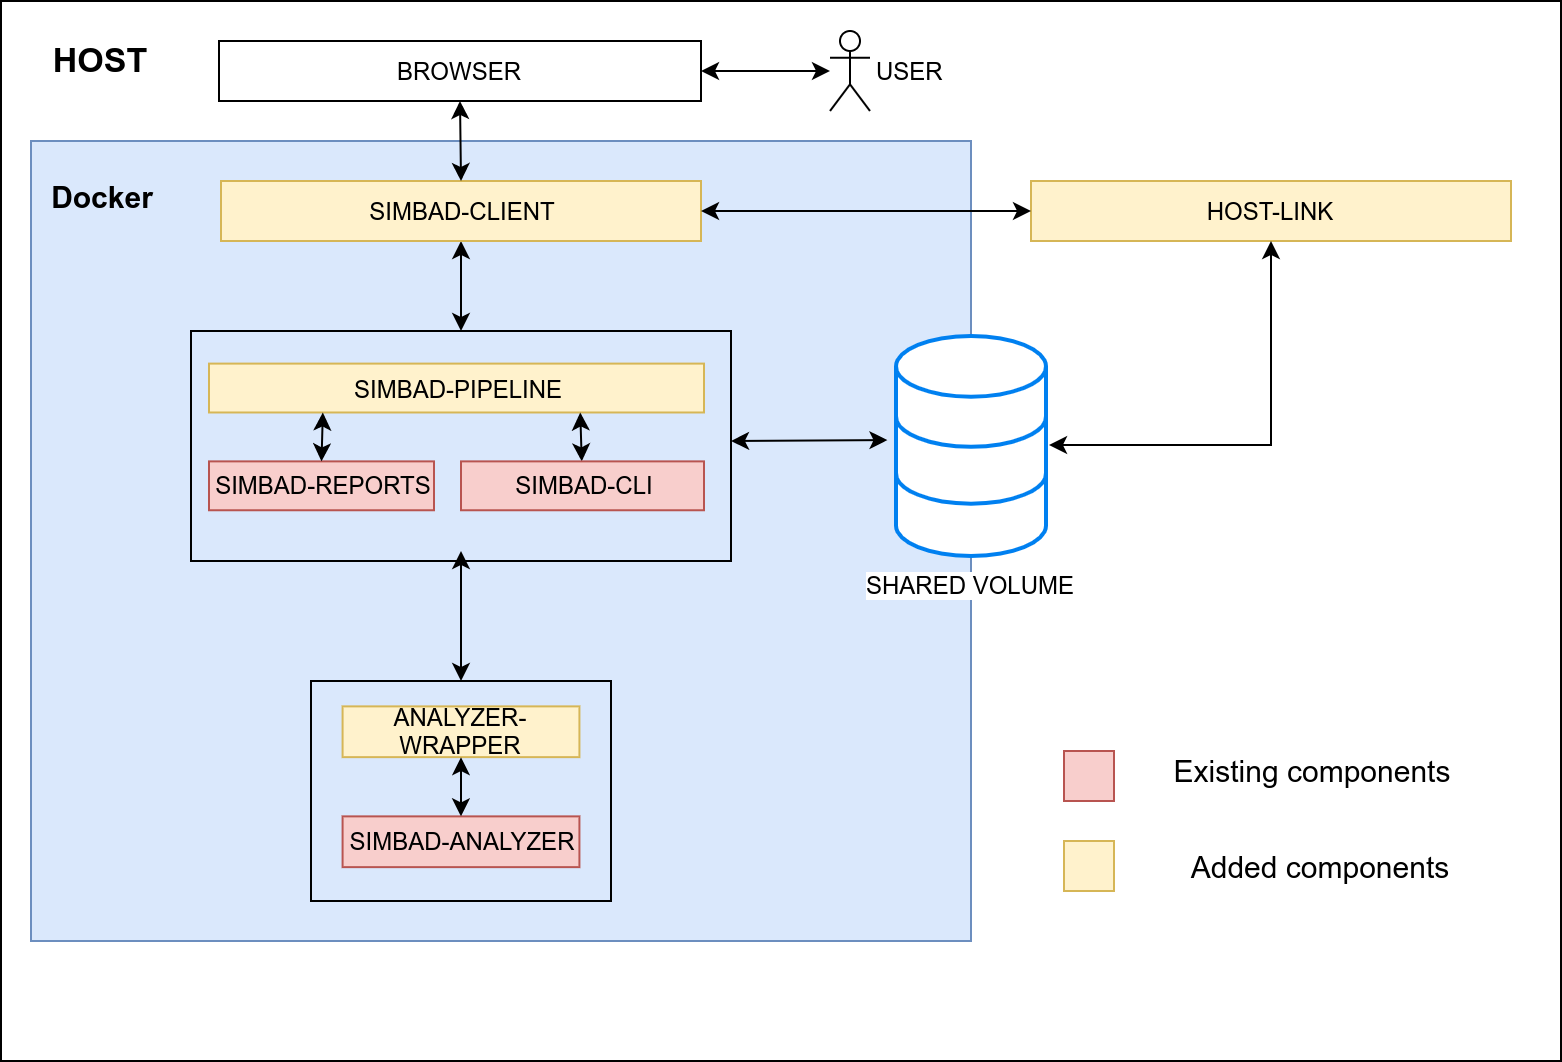

The diagram above was exported from draw.io. Its source (the exported page's mxGraphModel, read from the mxfile embedded in the PNG):
<mxGraphModel dx="1422" dy="775" grid="1" gridSize="10" guides="1" tooltips="1" connect="1" arrows="1" fold="1" page="1" pageScale="1" pageWidth="850" pageHeight="1100" math="0" shadow="0">
  <root>
    <mxCell id="0" />
    <mxCell id="1" parent="0" />
    <mxCell id="VcYQAGGW2fuoljfgVPR6-26" value="" style="rounded=0;whiteSpace=wrap;html=1;fillColor=none;" parent="1" vertex="1">
      <mxGeometry x="130" y="195" width="270" height="110" as="geometry" />
    </mxCell>
    <mxCell id="VcYQAGGW2fuoljfgVPR6-2" value="" style="rounded=0;whiteSpace=wrap;html=1;" parent="1" vertex="1">
      <mxGeometry x="35" y="30" width="780" height="530" as="geometry" />
    </mxCell>
    <mxCell id="VcYQAGGW2fuoljfgVPR6-4" value="HOST" style="text;html=1;strokeColor=none;fillColor=none;align=center;verticalAlign=middle;whiteSpace=wrap;rounded=0;fontSize=17;fontStyle=1" parent="1" vertex="1">
      <mxGeometry x="40" y="40" width="90" height="40" as="geometry" />
    </mxCell>
    <mxCell id="VcYQAGGW2fuoljfgVPR6-6" value="" style="rounded=0;whiteSpace=wrap;html=1;fillColor=#dae8fc;strokeColor=#6c8ebf;" parent="1" vertex="1">
      <mxGeometry x="50" y="100" width="470" height="400" as="geometry" />
    </mxCell>
    <mxCell id="VcYQAGGW2fuoljfgVPR6-7" value="&lt;b style=&quot;font-size: 15px;&quot;&gt;Docker&lt;/b&gt;" style="text;html=1;strokeColor=none;fillColor=none;align=center;verticalAlign=middle;whiteSpace=wrap;rounded=0;fontSize=15;" parent="1" vertex="1">
      <mxGeometry x="40" y="105" width="90" height="45" as="geometry" />
    </mxCell>
    <mxCell id="VcYQAGGW2fuoljfgVPR6-11" value="USER&lt;br&gt;" style="shape=umlActor;verticalLabelPosition=middle;labelBackgroundColor=#ffffff;verticalAlign=middle;html=1;outlineConnect=0;labelPosition=right;align=left;" parent="1" vertex="1">
      <mxGeometry x="449.5" y="45" width="20" height="40" as="geometry" />
    </mxCell>
    <mxCell id="VcYQAGGW2fuoljfgVPR6-56" value="" style="edgeStyle=orthogonalEdgeStyle;rounded=0;orthogonalLoop=1;jettySize=auto;html=1;startArrow=classic;startFill=1;fontSize=15;" parent="1" source="VcYQAGGW2fuoljfgVPR6-15" target="VcYQAGGW2fuoljfgVPR6-47" edge="1">
      <mxGeometry relative="1" as="geometry" />
    </mxCell>
    <mxCell id="VcYQAGGW2fuoljfgVPR6-15" value="SIMBAD-CLIENT" style="rounded=0;whiteSpace=wrap;html=1;fillColor=#fff2cc;strokeColor=#d6b656;" parent="1" vertex="1">
      <mxGeometry x="145" y="120" width="240" height="30" as="geometry" />
    </mxCell>
    <mxCell id="VcYQAGGW2fuoljfgVPR6-76" style="rounded=0;orthogonalLoop=1;jettySize=auto;html=1;exitX=1;exitY=0.5;exitDx=0;exitDy=0;startArrow=classic;startFill=1;fontSize=15;" parent="1" source="VcYQAGGW2fuoljfgVPR6-23" target="VcYQAGGW2fuoljfgVPR6-11" edge="1">
      <mxGeometry relative="1" as="geometry" />
    </mxCell>
    <mxCell id="VcYQAGGW2fuoljfgVPR6-23" value="BROWSER" style="rounded=0;whiteSpace=wrap;html=1;" parent="1" vertex="1">
      <mxGeometry x="144" y="50" width="241" height="30" as="geometry" />
    </mxCell>
    <mxCell id="VcYQAGGW2fuoljfgVPR6-37" value="" style="group" parent="1" vertex="1" connectable="0">
      <mxGeometry x="190" y="370" width="150" height="110" as="geometry" />
    </mxCell>
    <mxCell id="VcYQAGGW2fuoljfgVPR6-36" value="" style="rounded=0;whiteSpace=wrap;html=1;fillColor=none;" parent="VcYQAGGW2fuoljfgVPR6-37" vertex="1">
      <mxGeometry width="150" height="110" as="geometry" />
    </mxCell>
    <mxCell id="VcYQAGGW2fuoljfgVPR6-20" value="SIMBAD-ANALYZER" style="rounded=0;whiteSpace=wrap;html=1;fillColor=#f8cecc;strokeColor=#b85450;" parent="VcYQAGGW2fuoljfgVPR6-37" vertex="1">
      <mxGeometry x="15.789473684210527" y="67.6923076923077" width="118.42105263157895" height="25.384615384615383" as="geometry" />
    </mxCell>
    <mxCell id="VcYQAGGW2fuoljfgVPR6-34" value="ANALYZER-WRAPPER" style="rounded=0;whiteSpace=wrap;html=1;fillColor=#fff2cc;strokeColor=#d6b656;" parent="VcYQAGGW2fuoljfgVPR6-37" vertex="1">
      <mxGeometry x="15.789473684210527" y="12.692307692307692" width="118.42105263157895" height="25.384615384615383" as="geometry" />
    </mxCell>
    <mxCell id="VcYQAGGW2fuoljfgVPR6-35" value="" style="endArrow=classic;startArrow=classic;html=1;entryX=0.5;entryY=1;entryDx=0;entryDy=0;exitX=0.5;exitY=0;exitDx=0;exitDy=0;" parent="VcYQAGGW2fuoljfgVPR6-37" source="VcYQAGGW2fuoljfgVPR6-20" target="VcYQAGGW2fuoljfgVPR6-34" edge="1">
      <mxGeometry width="50" height="50" relative="1" as="geometry">
        <mxPoint x="15.789473684210527" y="203.07692307692307" as="sourcePoint" />
        <mxPoint x="55.26315789473684" y="160.76923076923077" as="targetPoint" />
      </mxGeometry>
    </mxCell>
    <mxCell id="VcYQAGGW2fuoljfgVPR6-43" value="SHARED VOLUME" style="html=1;verticalLabelPosition=bottom;align=center;labelBackgroundColor=#ffffff;verticalAlign=top;strokeWidth=2;strokeColor=#0080F0;fillColor=#ffffff;shadow=0;dashed=0;shape=mxgraph.ios7.icons.data;" parent="1" vertex="1">
      <mxGeometry x="482.5" y="197.5" width="75" height="110" as="geometry" />
    </mxCell>
    <mxCell id="VcYQAGGW2fuoljfgVPR6-44" value="" style="endArrow=classic;startArrow=classic;html=1;entryX=-0.057;entryY=0.473;entryDx=0;entryDy=0;entryPerimeter=0;exitX=1;exitY=0.5;exitDx=0;exitDy=0;" parent="1" source="VcYQAGGW2fuoljfgVPR6-26" target="VcYQAGGW2fuoljfgVPR6-43" edge="1">
      <mxGeometry width="50" height="50" relative="1" as="geometry">
        <mxPoint x="-200" y="640" as="sourcePoint" />
        <mxPoint x="-150" y="590" as="targetPoint" />
      </mxGeometry>
    </mxCell>
    <mxCell id="VcYQAGGW2fuoljfgVPR6-46" value="" style="endArrow=classic;startArrow=classic;html=1;entryX=0.5;entryY=1;entryDx=0;entryDy=0;exitX=0.5;exitY=0;exitDx=0;exitDy=0;" parent="1" source="VcYQAGGW2fuoljfgVPR6-36" target="VcYQAGGW2fuoljfgVPR6-26" edge="1">
      <mxGeometry width="50" height="50" relative="1" as="geometry">
        <mxPoint x="-200" y="640" as="sourcePoint" />
        <mxPoint x="-150" y="590" as="targetPoint" />
      </mxGeometry>
    </mxCell>
    <mxCell id="VcYQAGGW2fuoljfgVPR6-14" value="SIMBAD-PIPELINE" style="rounded=0;whiteSpace=wrap;html=1;fillColor=#fff2cc;strokeColor=#d6b656;" parent="1" vertex="1">
      <mxGeometry x="139" y="211.2962962962963" width="247.5" height="24.444444444444443" as="geometry" />
    </mxCell>
    <mxCell id="VcYQAGGW2fuoljfgVPR6-33" style="rounded=0;orthogonalLoop=1;jettySize=auto;html=1;startArrow=classic;startFill=1;entryX=0.75;entryY=1;entryDx=0;entryDy=0;" parent="1" source="VcYQAGGW2fuoljfgVPR6-18" target="VcYQAGGW2fuoljfgVPR6-14" edge="1">
      <mxGeometry relative="1" as="geometry">
        <mxPoint x="323.5" y="300.9259259259259" as="targetPoint" />
      </mxGeometry>
    </mxCell>
    <mxCell id="VcYQAGGW2fuoljfgVPR6-18" value="SIMBAD-CLI" style="rounded=0;whiteSpace=wrap;html=1;fillColor=#f8cecc;strokeColor=#b85450;" parent="1" vertex="1">
      <mxGeometry x="265" y="260.18518518518516" width="121.5" height="24.444444444444443" as="geometry" />
    </mxCell>
    <mxCell id="VcYQAGGW2fuoljfgVPR6-22" value="SIMBAD-REPORTS" style="rounded=0;whiteSpace=wrap;html=1;fillColor=#f8cecc;strokeColor=#b85450;" parent="1" vertex="1">
      <mxGeometry x="139" y="260.18518518518516" width="112.5" height="24.444444444444443" as="geometry" />
    </mxCell>
    <mxCell id="VcYQAGGW2fuoljfgVPR6-27" value="" style="endArrow=classic;startArrow=classic;html=1;entryX=0.23;entryY=1;entryDx=0;entryDy=0;entryPerimeter=0;exitX=0.5;exitY=0;exitDx=0;exitDy=0;" parent="1" source="VcYQAGGW2fuoljfgVPR6-22" target="VcYQAGGW2fuoljfgVPR6-14" edge="1">
      <mxGeometry width="50" height="50" relative="1" as="geometry">
        <mxPoint x="-194" y="317.22222222222223" as="sourcePoint" />
        <mxPoint x="-167" y="252.03703703703704" as="targetPoint" />
      </mxGeometry>
    </mxCell>
    <mxCell id="VcYQAGGW2fuoljfgVPR6-47" value="" style="rounded=0;whiteSpace=wrap;html=1;fillColor=none;" parent="1" vertex="1">
      <mxGeometry x="130" y="195" width="270" height="115" as="geometry" />
    </mxCell>
    <mxCell id="VcYQAGGW2fuoljfgVPR6-48" value="HOST-LINK" style="rounded=0;whiteSpace=wrap;html=1;fillColor=#fff2cc;strokeColor=#d6b656;" parent="1" vertex="1">
      <mxGeometry x="550" y="120" width="240" height="30" as="geometry" />
    </mxCell>
    <mxCell id="VcYQAGGW2fuoljfgVPR6-49" value="" style="endArrow=classic;startArrow=classic;html=1;entryX=0.5;entryY=1;entryDx=0;entryDy=0;exitX=0.5;exitY=0;exitDx=0;exitDy=0;" parent="1" source="VcYQAGGW2fuoljfgVPR6-15" target="VcYQAGGW2fuoljfgVPR6-23" edge="1">
      <mxGeometry width="50" height="50" relative="1" as="geometry">
        <mxPoint x="-200" y="640" as="sourcePoint" />
        <mxPoint x="-150" y="590" as="targetPoint" />
      </mxGeometry>
    </mxCell>
    <mxCell id="VcYQAGGW2fuoljfgVPR6-50" value="" style="endArrow=classic;startArrow=classic;html=1;entryX=0;entryY=0.5;entryDx=0;entryDy=0;exitX=1;exitY=0.5;exitDx=0;exitDy=0;" parent="1" source="VcYQAGGW2fuoljfgVPR6-15" target="VcYQAGGW2fuoljfgVPR6-48" edge="1">
      <mxGeometry width="50" height="50" relative="1" as="geometry">
        <mxPoint x="295" y="135" as="sourcePoint" />
        <mxPoint x="338.75" y="100" as="targetPoint" />
      </mxGeometry>
    </mxCell>
    <mxCell id="VcYQAGGW2fuoljfgVPR6-53" value="" style="endArrow=classic;startArrow=classic;html=1;entryX=0.5;entryY=1;entryDx=0;entryDy=0;exitX=1.016;exitY=0.496;exitDx=0;exitDy=0;exitPerimeter=0;edgeStyle=orthogonalEdgeStyle;elbow=vertical;rounded=0;" parent="1" source="VcYQAGGW2fuoljfgVPR6-43" target="VcYQAGGW2fuoljfgVPR6-48" edge="1">
      <mxGeometry width="50" height="50" relative="1" as="geometry">
        <mxPoint x="-200" y="630" as="sourcePoint" />
        <mxPoint x="-150" y="580" as="targetPoint" />
        <Array as="points">
          <mxPoint x="670" y="252" />
        </Array>
      </mxGeometry>
    </mxCell>
    <mxCell id="VcYQAGGW2fuoljfgVPR6-59" value="" style="whiteSpace=wrap;html=1;aspect=fixed;fillColor=#f8cecc;fontSize=15;strokeColor=#b85450;direction=south;" parent="1" vertex="1">
      <mxGeometry x="566.5" y="405" width="25" height="25" as="geometry" />
    </mxCell>
    <mxCell id="VcYQAGGW2fuoljfgVPR6-60" value="" style="whiteSpace=wrap;html=1;aspect=fixed;fillColor=#fff2cc;fontSize=15;strokeColor=#d6b656;direction=south;" parent="1" vertex="1">
      <mxGeometry x="566.5" y="450" width="25" height="25" as="geometry" />
    </mxCell>
    <mxCell id="VcYQAGGW2fuoljfgVPR6-62" value="Existing components" style="text;html=1;strokeColor=none;fillColor=none;align=center;verticalAlign=middle;whiteSpace=wrap;rounded=0;fontSize=15;" parent="1" vertex="1">
      <mxGeometry x="590" y="405" width="200" height="20" as="geometry" />
    </mxCell>
    <mxCell id="VcYQAGGW2fuoljfgVPR6-73" value="Added components" style="text;html=1;strokeColor=none;fillColor=none;align=center;verticalAlign=middle;whiteSpace=wrap;rounded=0;fontSize=15;" parent="1" vertex="1">
      <mxGeometry x="590" y="452.5" width="210" height="20" as="geometry" />
    </mxCell>
  </root>
</mxGraphModel>